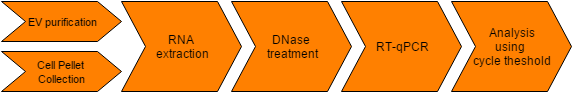

The diagram above was exported from draw.io. Its source (the exported page's mxGraphModel, read from the mxfile embedded in the PNG):
<mxGraphModel dx="896" dy="439" grid="0" gridSize="10" guides="1" tooltips="1" connect="1" arrows="1" fold="1" page="1" pageScale="1" pageWidth="826" pageHeight="1169" background="#ffffff" math="0">
  <root>
    <mxCell id="0" />
    <mxCell id="1" parent="0" />
    <mxCell id="2" value="&lt;span style=&quot;font-size: 11px ; line-height: 13.2px&quot;&gt;Cell Pellet&amp;nbsp;&lt;/span&gt;&lt;div&gt;&lt;span style=&quot;font-size: 11px ; line-height: 13.2px&quot;&gt;Collection&lt;/span&gt;&lt;/div&gt;" style="shape=step;whiteSpace=wrap;html=1;gradientColor=none;rotation=0;fillColor=#FF8000;" parent="1" vertex="1">
      <mxGeometry x="20" y="210" width="120" height="40" as="geometry" />
    </mxCell>
    <mxCell id="5" value="RNA&amp;nbsp;&lt;div&gt;extraction&lt;/div&gt;" style="shape=step;whiteSpace=wrap;html=1;gradientColor=none;fillColor=#FF8000;" parent="1" vertex="1">
      <mxGeometry x="140" y="160" width="120" height="90" as="geometry" />
    </mxCell>
    <mxCell id="6" value="&lt;font style=&quot;font-size: 11px&quot;&gt;EV purification&lt;/font&gt;" style="shape=step;whiteSpace=wrap;html=1;gradientColor=none;rotation=0;fillColor=#FF8000;" parent="1" vertex="1">
      <mxGeometry x="20" y="160" width="120" height="40" as="geometry" />
    </mxCell>
    <mxCell id="7" value="DNase&amp;nbsp;&lt;div&gt;treatment&lt;/div&gt;" style="shape=step;whiteSpace=wrap;html=1;plain-orange;gradientColor=none;fillColor=#FF8000;strokeColor=#000000;" parent="1" vertex="1">
      <mxGeometry x="250" y="160" width="120" height="90" as="geometry" />
    </mxCell>
    <mxCell id="10" value="RT-qPCR" style="shape=step;whiteSpace=wrap;html=1;plain-orange;gradientColor=none;fillColor=#FF8000;strokeColor=#000000;" parent="1" vertex="1">
      <mxGeometry x="360" y="160" width="120" height="90" as="geometry" />
    </mxCell>
    <mxCell id="12" value="Analysis&lt;div&gt;using&amp;nbsp;&lt;/div&gt;&lt;div&gt;cycle theshold&lt;/div&gt;" style="shape=step;whiteSpace=wrap;html=1;gradientColor=none;fillColor=#FF8000;" parent="1" vertex="1">
      <mxGeometry x="470" y="160" width="120" height="90" as="geometry" />
    </mxCell>
  </root>
</mxGraphModel>